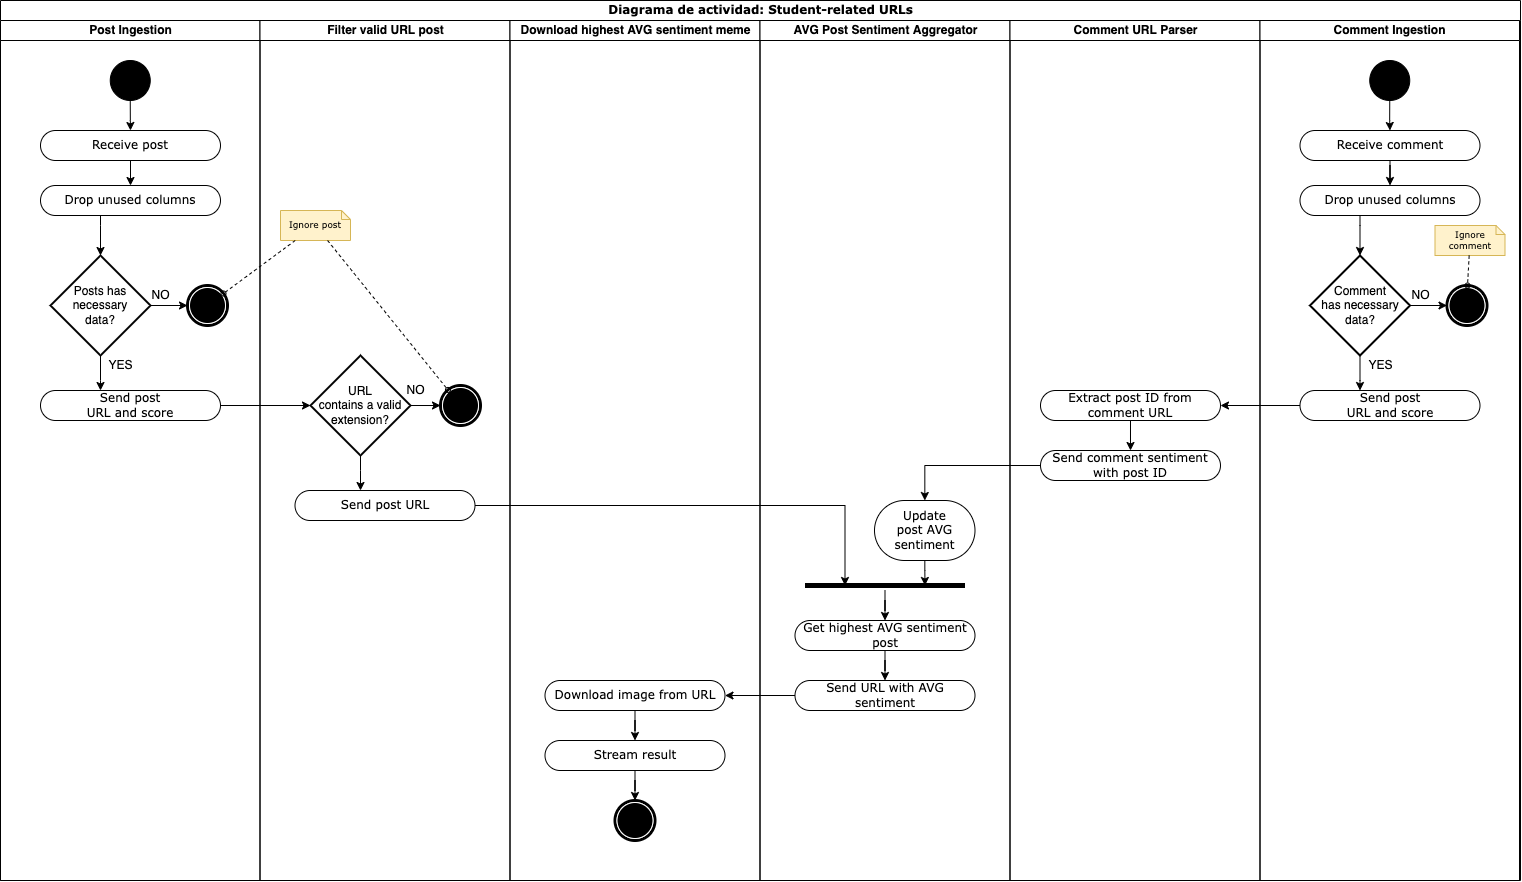

The diagram above was exported from draw.io. Its source (the exported page's mxGraphModel, read from the mxfile embedded in the PNG):
<mxGraphModel dx="2085" dy="1090" grid="1" gridSize="10" guides="1" tooltips="1" connect="1" arrows="1" fold="1" page="1" pageScale="1" pageWidth="850" pageHeight="1100" background="none" math="0" shadow="0">
  <root>
    <mxCell id="0" />
    <mxCell id="1" parent="0" />
    <mxCell id="1c1d494c118603dd-1" value="Diagrama de actividad: Student-related URLs" style="swimlane;html=1;childLayout=stackLayout;startSize=20;rounded=0;shadow=0;comic=0;labelBackgroundColor=none;strokeWidth=1;fontFamily=Verdana;fontSize=12;align=center;" parent="1" vertex="1">
      <mxGeometry x="40" y="20" width="1520" height="880" as="geometry" />
    </mxCell>
    <mxCell id="1c1d494c118603dd-3" value="Post Ingestion" style="swimlane;html=1;startSize=20;" parent="1c1d494c118603dd-1" vertex="1">
      <mxGeometry y="20" width="259.5" height="860" as="geometry" />
    </mxCell>
    <mxCell id="Z4d7zPzUT9PHAPlxouQA-7" style="edgeStyle=orthogonalEdgeStyle;rounded=0;orthogonalLoop=1;jettySize=auto;html=1;" parent="1c1d494c118603dd-3" source="60571a20871a0731-8" target="Z4d7zPzUT9PHAPlxouQA-2" edge="1">
      <mxGeometry relative="1" as="geometry" />
    </mxCell>
    <mxCell id="60571a20871a0731-8" value="Receive post" style="rounded=1;whiteSpace=wrap;html=1;shadow=0;comic=0;labelBackgroundColor=none;strokeWidth=1;fontFamily=Verdana;fontSize=12;align=center;arcSize=50;" parent="1c1d494c118603dd-3" vertex="1">
      <mxGeometry x="40" y="110" width="180" height="30" as="geometry" />
    </mxCell>
    <mxCell id="Z4d7zPzUT9PHAPlxouQA-11" style="edgeStyle=orthogonalEdgeStyle;rounded=0;orthogonalLoop=1;jettySize=auto;html=1;" parent="1c1d494c118603dd-3" source="Z4d7zPzUT9PHAPlxouQA-2" target="Z4d7zPzUT9PHAPlxouQA-10" edge="1">
      <mxGeometry relative="1" as="geometry">
        <Array as="points">
          <mxPoint x="100" y="205" />
          <mxPoint x="100" y="205" />
        </Array>
      </mxGeometry>
    </mxCell>
    <mxCell id="Z4d7zPzUT9PHAPlxouQA-2" value="Drop unused columns" style="rounded=1;whiteSpace=wrap;html=1;shadow=0;comic=0;labelBackgroundColor=none;strokeWidth=1;fontFamily=Verdana;fontSize=12;align=center;arcSize=50;" parent="1c1d494c118603dd-3" vertex="1">
      <mxGeometry x="40" y="165" width="180" height="30" as="geometry" />
    </mxCell>
    <mxCell id="Z4d7zPzUT9PHAPlxouQA-14" style="edgeStyle=orthogonalEdgeStyle;rounded=0;orthogonalLoop=1;jettySize=auto;html=1;" parent="1c1d494c118603dd-3" source="Z4d7zPzUT9PHAPlxouQA-10" target="Z4d7zPzUT9PHAPlxouQA-13" edge="1">
      <mxGeometry relative="1" as="geometry" />
    </mxCell>
    <mxCell id="Z4d7zPzUT9PHAPlxouQA-26" style="edgeStyle=orthogonalEdgeStyle;rounded=0;orthogonalLoop=1;jettySize=auto;html=1;fontSize=9;" parent="1c1d494c118603dd-3" source="Z4d7zPzUT9PHAPlxouQA-10" target="Z4d7zPzUT9PHAPlxouQA-25" edge="1">
      <mxGeometry relative="1" as="geometry">
        <Array as="points">
          <mxPoint x="100" y="360" />
          <mxPoint x="100" y="360" />
        </Array>
      </mxGeometry>
    </mxCell>
    <mxCell id="Z4d7zPzUT9PHAPlxouQA-10" value="Posts has&lt;br&gt;necessary&lt;br&gt;data?" style="strokeWidth=2;html=1;shape=mxgraph.flowchart.decision;whiteSpace=wrap;" parent="1c1d494c118603dd-3" vertex="1">
      <mxGeometry x="50" y="235" width="100" height="100" as="geometry" />
    </mxCell>
    <mxCell id="Z4d7zPzUT9PHAPlxouQA-13" value="" style="shape=mxgraph.bpmn.shape;html=1;verticalLabelPosition=bottom;labelBackgroundColor=#ffffff;verticalAlign=top;perimeter=ellipsePerimeter;outline=end;symbol=terminate;rounded=0;shadow=0;comic=0;strokeWidth=1;fontFamily=Verdana;fontSize=12;align=center;" parent="1c1d494c118603dd-3" vertex="1">
      <mxGeometry x="187" y="265" width="40" height="40" as="geometry" />
    </mxCell>
    <mxCell id="Z4d7zPzUT9PHAPlxouQA-15" value="NO" style="text;html=1;align=center;verticalAlign=middle;resizable=0;points=[];autosize=1;strokeColor=none;fillColor=none;" parent="1c1d494c118603dd-3" vertex="1">
      <mxGeometry x="145" y="265" width="30" height="20" as="geometry" />
    </mxCell>
    <mxCell id="Z4d7zPzUT9PHAPlxouQA-25" value="Send post&lt;br&gt;URL and score" style="rounded=1;whiteSpace=wrap;html=1;shadow=0;comic=0;labelBackgroundColor=none;strokeWidth=1;fontFamily=Verdana;fontSize=12;align=center;arcSize=50;" parent="1c1d494c118603dd-3" vertex="1">
      <mxGeometry x="40" y="370" width="180" height="30" as="geometry" />
    </mxCell>
    <mxCell id="Z4d7zPzUT9PHAPlxouQA-27" value="YES" style="text;html=1;align=center;verticalAlign=middle;resizable=0;points=[];autosize=1;strokeColor=none;fillColor=none;" parent="1c1d494c118603dd-3" vertex="1">
      <mxGeometry x="100" y="335" width="40" height="20" as="geometry" />
    </mxCell>
    <mxCell id="CII-1usis43gVu-JR_Pu-14" style="edgeStyle=orthogonalEdgeStyle;rounded=0;orthogonalLoop=1;jettySize=auto;html=1;" parent="1c1d494c118603dd-3" source="60571a20871a0731-4" target="60571a20871a0731-8" edge="1">
      <mxGeometry relative="1" as="geometry" />
    </mxCell>
    <mxCell id="60571a20871a0731-4" value="" style="ellipse;whiteSpace=wrap;html=1;rounded=0;shadow=0;comic=0;labelBackgroundColor=none;strokeWidth=1;fillColor=#000000;fontFamily=Verdana;fontSize=12;align=center;" parent="1c1d494c118603dd-3" vertex="1">
      <mxGeometry x="109.75" y="40" width="40" height="40" as="geometry" />
    </mxCell>
    <mxCell id="1c1d494c118603dd-4" value="Filter valid URL post" style="swimlane;html=1;startSize=20;" parent="1c1d494c118603dd-1" vertex="1">
      <mxGeometry x="259.5" y="20" width="250" height="860" as="geometry" />
    </mxCell>
    <mxCell id="CII-1usis43gVu-JR_Pu-20" style="edgeStyle=orthogonalEdgeStyle;rounded=0;orthogonalLoop=1;jettySize=auto;html=1;" parent="1c1d494c118603dd-4" source="CII-1usis43gVu-JR_Pu-17" target="CII-1usis43gVu-JR_Pu-19" edge="1">
      <mxGeometry relative="1" as="geometry" />
    </mxCell>
    <mxCell id="CII-1usis43gVu-JR_Pu-26" style="edgeStyle=orthogonalEdgeStyle;rounded=0;orthogonalLoop=1;jettySize=auto;html=1;" parent="1c1d494c118603dd-4" source="CII-1usis43gVu-JR_Pu-17" target="CII-1usis43gVu-JR_Pu-24" edge="1">
      <mxGeometry relative="1" as="geometry">
        <Array as="points">
          <mxPoint x="100" y="450" />
          <mxPoint x="100" y="450" />
        </Array>
      </mxGeometry>
    </mxCell>
    <mxCell id="CII-1usis43gVu-JR_Pu-17" value="URL&lt;br&gt;contains a valid&lt;br&gt;extension?" style="strokeWidth=2;html=1;shape=mxgraph.flowchart.decision;whiteSpace=wrap;" parent="1c1d494c118603dd-4" vertex="1">
      <mxGeometry x="50.5" y="335" width="100" height="100" as="geometry" />
    </mxCell>
    <mxCell id="CII-1usis43gVu-JR_Pu-19" value="" style="shape=mxgraph.bpmn.shape;html=1;verticalLabelPosition=bottom;labelBackgroundColor=#ffffff;verticalAlign=top;perimeter=ellipsePerimeter;outline=end;symbol=terminate;rounded=0;shadow=0;comic=0;strokeWidth=1;fontFamily=Verdana;fontSize=12;align=center;" parent="1c1d494c118603dd-4" vertex="1">
      <mxGeometry x="180.5" y="365" width="40" height="40" as="geometry" />
    </mxCell>
    <mxCell id="CII-1usis43gVu-JR_Pu-21" value="NO" style="text;html=1;align=center;verticalAlign=middle;resizable=0;points=[];autosize=1;strokeColor=none;fillColor=none;" parent="1c1d494c118603dd-4" vertex="1">
      <mxGeometry x="140.5" y="360" width="30" height="20" as="geometry" />
    </mxCell>
    <mxCell id="1c1d494c118603dd-22" value="Ignore post" style="shape=note;whiteSpace=wrap;html=1;rounded=0;shadow=0;comic=0;labelBackgroundColor=none;strokeWidth=1;fontFamily=Verdana;fontSize=9;align=center;size=9;fillColor=#fff2cc;strokeColor=#d6b656;" parent="1c1d494c118603dd-4" vertex="1">
      <mxGeometry x="20.5" y="190" width="70" height="30" as="geometry" />
    </mxCell>
    <mxCell id="CII-1usis43gVu-JR_Pu-23" style="edgeStyle=none;rounded=0;html=1;dashed=1;labelBackgroundColor=none;startArrow=none;startFill=0;startSize=5;endArrow=oval;endFill=0;endSize=5;jettySize=auto;orthogonalLoop=1;strokeWidth=1;fontFamily=Verdana;fontSize=12" parent="1c1d494c118603dd-4" source="1c1d494c118603dd-22" target="CII-1usis43gVu-JR_Pu-19" edge="1">
      <mxGeometry relative="1" as="geometry">
        <mxPoint x="45.23355276616235" y="230" as="sourcePoint" />
        <mxPoint x="-26.45533557451995" y="283.0597846135963" as="targetPoint" />
      </mxGeometry>
    </mxCell>
    <mxCell id="CII-1usis43gVu-JR_Pu-24" value="Send post URL" style="rounded=1;whiteSpace=wrap;html=1;shadow=0;comic=0;labelBackgroundColor=none;strokeWidth=1;fontFamily=Verdana;fontSize=12;align=center;arcSize=50;" parent="1c1d494c118603dd-4" vertex="1">
      <mxGeometry x="35" y="470" width="180" height="30" as="geometry" />
    </mxCell>
    <mxCell id="CII-1usis43gVu-JR_Pu-13" value="Download highest AVG sentiment meme" style="swimlane;html=1;startSize=20;" parent="1c1d494c118603dd-1" vertex="1">
      <mxGeometry x="509.5" y="20" width="250" height="860" as="geometry" />
    </mxCell>
    <mxCell id="CII-1usis43gVu-JR_Pu-74" value="" style="shape=mxgraph.bpmn.shape;html=1;verticalLabelPosition=bottom;labelBackgroundColor=#ffffff;verticalAlign=top;perimeter=ellipsePerimeter;outline=end;symbol=terminate;rounded=0;shadow=0;comic=0;strokeWidth=1;fontFamily=Verdana;fontSize=12;align=center;" parent="CII-1usis43gVu-JR_Pu-13" vertex="1">
      <mxGeometry x="105" y="780" width="40" height="40" as="geometry" />
    </mxCell>
    <mxCell id="_S4gY1t3HA0Z1Bb3vMkb-15" style="edgeStyle=orthogonalEdgeStyle;rounded=0;orthogonalLoop=1;jettySize=auto;html=1;" edge="1" parent="CII-1usis43gVu-JR_Pu-13" source="_S4gY1t3HA0Z1Bb3vMkb-11" target="_S4gY1t3HA0Z1Bb3vMkb-14">
      <mxGeometry relative="1" as="geometry" />
    </mxCell>
    <mxCell id="_S4gY1t3HA0Z1Bb3vMkb-11" value="Download image from URL" style="rounded=1;whiteSpace=wrap;html=1;shadow=0;comic=0;labelBackgroundColor=none;strokeWidth=1;fontFamily=Verdana;fontSize=12;align=center;arcSize=50;" vertex="1" parent="CII-1usis43gVu-JR_Pu-13">
      <mxGeometry x="35" y="660" width="180" height="30" as="geometry" />
    </mxCell>
    <mxCell id="_S4gY1t3HA0Z1Bb3vMkb-16" style="edgeStyle=orthogonalEdgeStyle;rounded=0;orthogonalLoop=1;jettySize=auto;html=1;" edge="1" parent="CII-1usis43gVu-JR_Pu-13" source="_S4gY1t3HA0Z1Bb3vMkb-14" target="CII-1usis43gVu-JR_Pu-74">
      <mxGeometry relative="1" as="geometry" />
    </mxCell>
    <mxCell id="_S4gY1t3HA0Z1Bb3vMkb-14" value="Stream result" style="rounded=1;whiteSpace=wrap;html=1;shadow=0;comic=0;labelBackgroundColor=none;strokeWidth=1;fontFamily=Verdana;fontSize=12;align=center;arcSize=50;" vertex="1" parent="CII-1usis43gVu-JR_Pu-13">
      <mxGeometry x="35" y="720" width="180" height="30" as="geometry" />
    </mxCell>
    <mxCell id="CII-1usis43gVu-JR_Pu-1" value="AVG Post Sentiment Aggregator" style="swimlane;html=1;startSize=20;" parent="1c1d494c118603dd-1" vertex="1">
      <mxGeometry x="759.5" y="20" width="250" height="860" as="geometry" />
    </mxCell>
    <mxCell id="CII-1usis43gVu-JR_Pu-66" style="edgeStyle=orthogonalEdgeStyle;rounded=0;orthogonalLoop=1;jettySize=auto;html=1;" parent="CII-1usis43gVu-JR_Pu-1" source="CII-1usis43gVu-JR_Pu-27" target="CII-1usis43gVu-JR_Pu-62" edge="1">
      <mxGeometry relative="1" as="geometry" />
    </mxCell>
    <mxCell id="CII-1usis43gVu-JR_Pu-27" value="" style="line;strokeWidth=5;html=1;" parent="CII-1usis43gVu-JR_Pu-1" vertex="1">
      <mxGeometry x="45" y="560" width="160" height="10" as="geometry" />
    </mxCell>
    <mxCell id="_S4gY1t3HA0Z1Bb3vMkb-10" style="edgeStyle=orthogonalEdgeStyle;rounded=0;orthogonalLoop=1;jettySize=auto;html=1;" edge="1" parent="CII-1usis43gVu-JR_Pu-1" source="CII-1usis43gVu-JR_Pu-62" target="_S4gY1t3HA0Z1Bb3vMkb-9">
      <mxGeometry relative="1" as="geometry" />
    </mxCell>
    <mxCell id="CII-1usis43gVu-JR_Pu-62" value="Get highest AVG sentiment&lt;br&gt;post" style="rounded=1;whiteSpace=wrap;html=1;shadow=0;comic=0;labelBackgroundColor=none;strokeWidth=1;fontFamily=Verdana;fontSize=12;align=center;arcSize=50;" parent="CII-1usis43gVu-JR_Pu-1" vertex="1">
      <mxGeometry x="35" y="600" width="180" height="30" as="geometry" />
    </mxCell>
    <mxCell id="_S4gY1t3HA0Z1Bb3vMkb-8" style="edgeStyle=orthogonalEdgeStyle;rounded=0;orthogonalLoop=1;jettySize=auto;html=1;entryX=0.75;entryY=0.5;entryDx=0;entryDy=0;entryPerimeter=0;" edge="1" parent="CII-1usis43gVu-JR_Pu-1" source="_S4gY1t3HA0Z1Bb3vMkb-4" target="CII-1usis43gVu-JR_Pu-27">
      <mxGeometry relative="1" as="geometry">
        <Array as="points">
          <mxPoint x="165" y="550" />
          <mxPoint x="165" y="550" />
        </Array>
      </mxGeometry>
    </mxCell>
    <mxCell id="_S4gY1t3HA0Z1Bb3vMkb-4" value="Update&lt;br&gt;post AVG sentiment" style="rounded=1;whiteSpace=wrap;html=1;shadow=0;comic=0;labelBackgroundColor=none;strokeWidth=1;fontFamily=Verdana;fontSize=12;align=center;arcSize=50;" vertex="1" parent="CII-1usis43gVu-JR_Pu-1">
      <mxGeometry x="114.5" y="480" width="100.5" height="60" as="geometry" />
    </mxCell>
    <mxCell id="_S4gY1t3HA0Z1Bb3vMkb-9" value="Send URL with AVG sentiment" style="rounded=1;whiteSpace=wrap;html=1;shadow=0;comic=0;labelBackgroundColor=none;strokeWidth=1;fontFamily=Verdana;fontSize=12;align=center;arcSize=50;" vertex="1" parent="CII-1usis43gVu-JR_Pu-1">
      <mxGeometry x="35" y="660" width="180" height="30" as="geometry" />
    </mxCell>
    <mxCell id="CII-1usis43gVu-JR_Pu-10" value="Comment URL Parser" style="swimlane;html=1;startSize=20;" parent="1c1d494c118603dd-1" vertex="1">
      <mxGeometry x="1009.5" y="20" width="250" height="860" as="geometry" />
    </mxCell>
    <mxCell id="CII-1usis43gVu-JR_Pu-49" style="edgeStyle=orthogonalEdgeStyle;rounded=0;orthogonalLoop=1;jettySize=auto;html=1;" parent="CII-1usis43gVu-JR_Pu-10" source="CII-1usis43gVu-JR_Pu-46" target="CII-1usis43gVu-JR_Pu-48" edge="1">
      <mxGeometry relative="1" as="geometry" />
    </mxCell>
    <mxCell id="CII-1usis43gVu-JR_Pu-46" value="Extract post ID from&lt;br&gt;comment URL" style="rounded=1;whiteSpace=wrap;html=1;shadow=0;comic=0;labelBackgroundColor=none;strokeWidth=1;fontFamily=Verdana;fontSize=12;align=center;arcSize=50;" parent="CII-1usis43gVu-JR_Pu-10" vertex="1">
      <mxGeometry x="30.5" y="370" width="180" height="30" as="geometry" />
    </mxCell>
    <mxCell id="CII-1usis43gVu-JR_Pu-48" value="Send comment sentiment&lt;br&gt;with post ID" style="rounded=1;whiteSpace=wrap;html=1;shadow=0;comic=0;labelBackgroundColor=none;strokeWidth=1;fontFamily=Verdana;fontSize=12;align=center;arcSize=50;" parent="CII-1usis43gVu-JR_Pu-10" vertex="1">
      <mxGeometry x="30.5" y="430" width="180" height="30" as="geometry" />
    </mxCell>
    <mxCell id="CII-1usis43gVu-JR_Pu-18" style="edgeStyle=orthogonalEdgeStyle;rounded=0;orthogonalLoop=1;jettySize=auto;html=1;" parent="1c1d494c118603dd-1" source="Z4d7zPzUT9PHAPlxouQA-25" target="CII-1usis43gVu-JR_Pu-17" edge="1">
      <mxGeometry relative="1" as="geometry" />
    </mxCell>
    <mxCell id="1c1d494c118603dd-50" style="edgeStyle=none;rounded=0;html=1;dashed=1;labelBackgroundColor=none;startArrow=none;startFill=0;startSize=5;endArrow=oval;endFill=0;endSize=5;jettySize=auto;orthogonalLoop=1;strokeWidth=1;fontFamily=Verdana;fontSize=12" parent="1c1d494c118603dd-1" source="1c1d494c118603dd-22" target="Z4d7zPzUT9PHAPlxouQA-13" edge="1">
      <mxGeometry relative="1" as="geometry" />
    </mxCell>
    <mxCell id="CII-1usis43gVu-JR_Pu-29" style="edgeStyle=orthogonalEdgeStyle;rounded=0;orthogonalLoop=1;jettySize=auto;html=1;entryX=0.25;entryY=0.5;entryDx=0;entryDy=0;entryPerimeter=0;" parent="1c1d494c118603dd-1" source="CII-1usis43gVu-JR_Pu-24" target="CII-1usis43gVu-JR_Pu-27" edge="1">
      <mxGeometry relative="1" as="geometry" />
    </mxCell>
    <mxCell id="CII-1usis43gVu-JR_Pu-30" value="Comment Ingestion" style="swimlane;html=1;startSize=20;" parent="1c1d494c118603dd-1" vertex="1">
      <mxGeometry x="1259.5" y="20" width="259.5" height="860" as="geometry" />
    </mxCell>
    <mxCell id="CII-1usis43gVu-JR_Pu-31" style="edgeStyle=orthogonalEdgeStyle;rounded=0;orthogonalLoop=1;jettySize=auto;html=1;" parent="CII-1usis43gVu-JR_Pu-30" source="CII-1usis43gVu-JR_Pu-32" target="CII-1usis43gVu-JR_Pu-34" edge="1">
      <mxGeometry relative="1" as="geometry" />
    </mxCell>
    <mxCell id="CII-1usis43gVu-JR_Pu-32" value="Receive comment" style="rounded=1;whiteSpace=wrap;html=1;shadow=0;comic=0;labelBackgroundColor=none;strokeWidth=1;fontFamily=Verdana;fontSize=12;align=center;arcSize=50;" parent="CII-1usis43gVu-JR_Pu-30" vertex="1">
      <mxGeometry x="40" y="110" width="180" height="30" as="geometry" />
    </mxCell>
    <mxCell id="CII-1usis43gVu-JR_Pu-33" style="edgeStyle=orthogonalEdgeStyle;rounded=0;orthogonalLoop=1;jettySize=auto;html=1;" parent="CII-1usis43gVu-JR_Pu-30" source="CII-1usis43gVu-JR_Pu-34" target="CII-1usis43gVu-JR_Pu-37" edge="1">
      <mxGeometry relative="1" as="geometry">
        <Array as="points">
          <mxPoint x="100" y="205" />
          <mxPoint x="100" y="205" />
        </Array>
      </mxGeometry>
    </mxCell>
    <mxCell id="CII-1usis43gVu-JR_Pu-34" value="Drop unused columns" style="rounded=1;whiteSpace=wrap;html=1;shadow=0;comic=0;labelBackgroundColor=none;strokeWidth=1;fontFamily=Verdana;fontSize=12;align=center;arcSize=50;" parent="CII-1usis43gVu-JR_Pu-30" vertex="1">
      <mxGeometry x="40" y="165" width="180" height="30" as="geometry" />
    </mxCell>
    <mxCell id="CII-1usis43gVu-JR_Pu-35" style="edgeStyle=orthogonalEdgeStyle;rounded=0;orthogonalLoop=1;jettySize=auto;html=1;" parent="CII-1usis43gVu-JR_Pu-30" source="CII-1usis43gVu-JR_Pu-37" target="CII-1usis43gVu-JR_Pu-38" edge="1">
      <mxGeometry relative="1" as="geometry" />
    </mxCell>
    <mxCell id="CII-1usis43gVu-JR_Pu-36" style="edgeStyle=orthogonalEdgeStyle;rounded=0;orthogonalLoop=1;jettySize=auto;html=1;fontSize=9;" parent="CII-1usis43gVu-JR_Pu-30" source="CII-1usis43gVu-JR_Pu-37" target="CII-1usis43gVu-JR_Pu-40" edge="1">
      <mxGeometry relative="1" as="geometry">
        <Array as="points">
          <mxPoint x="100" y="360" />
          <mxPoint x="100" y="360" />
        </Array>
      </mxGeometry>
    </mxCell>
    <mxCell id="CII-1usis43gVu-JR_Pu-37" value="Comment&lt;br&gt;has necessary&lt;br&gt;data?" style="strokeWidth=2;html=1;shape=mxgraph.flowchart.decision;whiteSpace=wrap;" parent="CII-1usis43gVu-JR_Pu-30" vertex="1">
      <mxGeometry x="50" y="235" width="100" height="100" as="geometry" />
    </mxCell>
    <mxCell id="CII-1usis43gVu-JR_Pu-38" value="" style="shape=mxgraph.bpmn.shape;html=1;verticalLabelPosition=bottom;labelBackgroundColor=#ffffff;verticalAlign=top;perimeter=ellipsePerimeter;outline=end;symbol=terminate;rounded=0;shadow=0;comic=0;strokeWidth=1;fontFamily=Verdana;fontSize=12;align=center;" parent="CII-1usis43gVu-JR_Pu-30" vertex="1">
      <mxGeometry x="187" y="265" width="40" height="40" as="geometry" />
    </mxCell>
    <mxCell id="CII-1usis43gVu-JR_Pu-39" value="NO" style="text;html=1;align=center;verticalAlign=middle;resizable=0;points=[];autosize=1;strokeColor=none;fillColor=none;" parent="CII-1usis43gVu-JR_Pu-30" vertex="1">
      <mxGeometry x="145" y="265" width="30" height="20" as="geometry" />
    </mxCell>
    <mxCell id="CII-1usis43gVu-JR_Pu-40" value="Send post&lt;br&gt;URL and score" style="rounded=1;whiteSpace=wrap;html=1;shadow=0;comic=0;labelBackgroundColor=none;strokeWidth=1;fontFamily=Verdana;fontSize=12;align=center;arcSize=50;" parent="CII-1usis43gVu-JR_Pu-30" vertex="1">
      <mxGeometry x="40" y="370" width="180" height="30" as="geometry" />
    </mxCell>
    <mxCell id="CII-1usis43gVu-JR_Pu-41" value="YES" style="text;html=1;align=center;verticalAlign=middle;resizable=0;points=[];autosize=1;strokeColor=none;fillColor=none;" parent="CII-1usis43gVu-JR_Pu-30" vertex="1">
      <mxGeometry x="100" y="335" width="40" height="20" as="geometry" />
    </mxCell>
    <mxCell id="CII-1usis43gVu-JR_Pu-42" style="edgeStyle=orthogonalEdgeStyle;rounded=0;orthogonalLoop=1;jettySize=auto;html=1;" parent="CII-1usis43gVu-JR_Pu-30" source="CII-1usis43gVu-JR_Pu-43" target="CII-1usis43gVu-JR_Pu-32" edge="1">
      <mxGeometry relative="1" as="geometry" />
    </mxCell>
    <mxCell id="CII-1usis43gVu-JR_Pu-43" value="" style="ellipse;whiteSpace=wrap;html=1;rounded=0;shadow=0;comic=0;labelBackgroundColor=none;strokeWidth=1;fillColor=#000000;fontFamily=Verdana;fontSize=12;align=center;" parent="CII-1usis43gVu-JR_Pu-30" vertex="1">
      <mxGeometry x="109.75" y="40" width="40" height="40" as="geometry" />
    </mxCell>
    <mxCell id="CII-1usis43gVu-JR_Pu-44" value="Ignore&lt;br&gt;comment" style="shape=note;whiteSpace=wrap;html=1;rounded=0;shadow=0;comic=0;labelBackgroundColor=none;strokeWidth=1;fontFamily=Verdana;fontSize=9;align=center;size=9;fillColor=#fff2cc;strokeColor=#d6b656;" parent="CII-1usis43gVu-JR_Pu-30" vertex="1">
      <mxGeometry x="175" y="205" width="70" height="30" as="geometry" />
    </mxCell>
    <mxCell id="CII-1usis43gVu-JR_Pu-45" style="edgeStyle=none;rounded=0;html=1;dashed=1;labelBackgroundColor=none;startArrow=none;startFill=0;startSize=5;endArrow=oval;endFill=0;endSize=5;jettySize=auto;orthogonalLoop=1;strokeWidth=1;fontFamily=Verdana;fontSize=12" parent="CII-1usis43gVu-JR_Pu-30" source="CII-1usis43gVu-JR_Pu-44" target="CII-1usis43gVu-JR_Pu-38" edge="1">
      <mxGeometry relative="1" as="geometry">
        <mxPoint x="-1172.4110163264781" y="230" as="sourcePoint" />
        <mxPoint x="-1052.0089989466387" y="379.39471418538096" as="targetPoint" />
      </mxGeometry>
    </mxCell>
    <mxCell id="CII-1usis43gVu-JR_Pu-47" style="edgeStyle=orthogonalEdgeStyle;rounded=0;orthogonalLoop=1;jettySize=auto;html=1;" parent="1c1d494c118603dd-1" source="CII-1usis43gVu-JR_Pu-40" target="CII-1usis43gVu-JR_Pu-46" edge="1">
      <mxGeometry relative="1" as="geometry" />
    </mxCell>
    <mxCell id="_S4gY1t3HA0Z1Bb3vMkb-6" style="edgeStyle=orthogonalEdgeStyle;rounded=0;orthogonalLoop=1;jettySize=auto;html=1;" edge="1" parent="1c1d494c118603dd-1" source="CII-1usis43gVu-JR_Pu-48" target="_S4gY1t3HA0Z1Bb3vMkb-4">
      <mxGeometry relative="1" as="geometry" />
    </mxCell>
    <mxCell id="_S4gY1t3HA0Z1Bb3vMkb-12" style="edgeStyle=orthogonalEdgeStyle;rounded=0;orthogonalLoop=1;jettySize=auto;html=1;" edge="1" parent="1c1d494c118603dd-1" source="_S4gY1t3HA0Z1Bb3vMkb-9" target="_S4gY1t3HA0Z1Bb3vMkb-11">
      <mxGeometry relative="1" as="geometry" />
    </mxCell>
  </root>
</mxGraphModel>